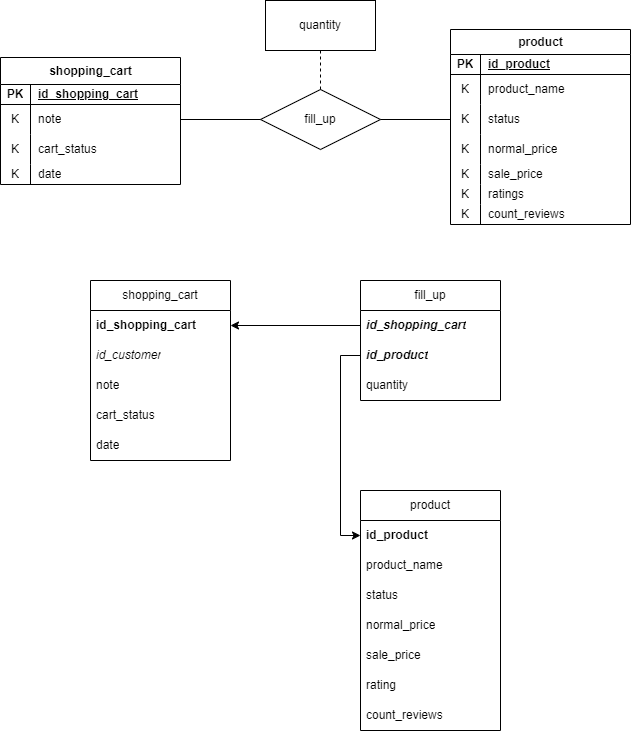

The diagram above was exported from draw.io. Its source (the exported page's mxGraphModel, read from the mxfile embedded in the PNG):
<mxGraphModel dx="1764" dy="807" grid="1" gridSize="10" guides="1" tooltips="1" connect="1" arrows="1" fold="1" page="1" pageScale="1" pageWidth="850" pageHeight="1100" math="0" shadow="0">
  <root>
    <mxCell id="0" />
    <mxCell id="1" parent="0" />
    <mxCell id="FPeEBGYG153X6k4h9gK7-1" value="product" style="shape=table;startSize=25;container=1;collapsible=1;childLayout=tableLayout;fixedRows=1;rowLines=0;fontStyle=1;align=center;resizeLast=1;html=1;" vertex="1" parent="1">
      <mxGeometry x="1070" y="459" width="180" height="195" as="geometry">
        <mxRectangle x="280" y="45" width="70" height="30" as="alternateBounds" />
      </mxGeometry>
    </mxCell>
    <mxCell id="FPeEBGYG153X6k4h9gK7-2" value="" style="shape=tableRow;horizontal=0;startSize=0;swimlaneHead=0;swimlaneBody=0;fillColor=none;collapsible=0;dropTarget=0;points=[[0,0.5],[1,0.5]];portConstraint=eastwest;top=0;left=0;right=0;bottom=1;" vertex="1" parent="FPeEBGYG153X6k4h9gK7-1">
      <mxGeometry y="25" width="180" height="20" as="geometry" />
    </mxCell>
    <mxCell id="FPeEBGYG153X6k4h9gK7-3" value="PK" style="shape=partialRectangle;connectable=0;fillColor=none;top=0;left=0;bottom=0;right=0;fontStyle=1;overflow=hidden;whiteSpace=wrap;html=1;" vertex="1" parent="FPeEBGYG153X6k4h9gK7-2">
      <mxGeometry width="30" height="20" as="geometry">
        <mxRectangle width="30" height="20" as="alternateBounds" />
      </mxGeometry>
    </mxCell>
    <mxCell id="FPeEBGYG153X6k4h9gK7-4" value="id_product" style="shape=partialRectangle;connectable=0;fillColor=none;top=0;left=0;bottom=0;right=0;align=left;spacingLeft=6;fontStyle=5;overflow=hidden;whiteSpace=wrap;html=1;" vertex="1" parent="FPeEBGYG153X6k4h9gK7-2">
      <mxGeometry x="30" width="150" height="20" as="geometry">
        <mxRectangle width="150" height="20" as="alternateBounds" />
      </mxGeometry>
    </mxCell>
    <mxCell id="FPeEBGYG153X6k4h9gK7-5" value="" style="shape=tableRow;horizontal=0;startSize=0;swimlaneHead=0;swimlaneBody=0;fillColor=none;collapsible=0;dropTarget=0;points=[[0,0.5],[1,0.5]];portConstraint=eastwest;top=0;left=0;right=0;bottom=0;" vertex="1" parent="FPeEBGYG153X6k4h9gK7-1">
      <mxGeometry y="45" width="180" height="30" as="geometry" />
    </mxCell>
    <mxCell id="FPeEBGYG153X6k4h9gK7-6" value="K" style="shape=partialRectangle;connectable=0;fillColor=none;top=0;left=0;bottom=0;right=0;editable=1;overflow=hidden;whiteSpace=wrap;html=1;" vertex="1" parent="FPeEBGYG153X6k4h9gK7-5">
      <mxGeometry width="30" height="30" as="geometry">
        <mxRectangle width="30" height="30" as="alternateBounds" />
      </mxGeometry>
    </mxCell>
    <mxCell id="FPeEBGYG153X6k4h9gK7-7" value="product_name" style="shape=partialRectangle;connectable=0;fillColor=none;top=0;left=0;bottom=0;right=0;align=left;spacingLeft=6;overflow=hidden;whiteSpace=wrap;html=1;" vertex="1" parent="FPeEBGYG153X6k4h9gK7-5">
      <mxGeometry x="30" width="150" height="30" as="geometry">
        <mxRectangle width="150" height="30" as="alternateBounds" />
      </mxGeometry>
    </mxCell>
    <mxCell id="FPeEBGYG153X6k4h9gK7-8" value="" style="shape=tableRow;horizontal=0;startSize=0;swimlaneHead=0;swimlaneBody=0;fillColor=none;collapsible=0;dropTarget=0;points=[[0,0.5],[1,0.5]];portConstraint=eastwest;top=0;left=0;right=0;bottom=0;" vertex="1" parent="FPeEBGYG153X6k4h9gK7-1">
      <mxGeometry y="75" width="180" height="30" as="geometry" />
    </mxCell>
    <mxCell id="FPeEBGYG153X6k4h9gK7-9" value="K" style="shape=partialRectangle;connectable=0;fillColor=none;top=0;left=0;bottom=0;right=0;editable=1;overflow=hidden;whiteSpace=wrap;html=1;" vertex="1" parent="FPeEBGYG153X6k4h9gK7-8">
      <mxGeometry width="30" height="30" as="geometry">
        <mxRectangle width="30" height="30" as="alternateBounds" />
      </mxGeometry>
    </mxCell>
    <mxCell id="FPeEBGYG153X6k4h9gK7-10" value="status" style="shape=partialRectangle;connectable=0;fillColor=none;top=0;left=0;bottom=0;right=0;align=left;spacingLeft=6;overflow=hidden;whiteSpace=wrap;html=1;" vertex="1" parent="FPeEBGYG153X6k4h9gK7-8">
      <mxGeometry x="30" width="150" height="30" as="geometry">
        <mxRectangle width="150" height="30" as="alternateBounds" />
      </mxGeometry>
    </mxCell>
    <mxCell id="FPeEBGYG153X6k4h9gK7-11" value="" style="shape=tableRow;horizontal=0;startSize=0;swimlaneHead=0;swimlaneBody=0;fillColor=none;collapsible=0;dropTarget=0;points=[[0,0.5],[1,0.5]];portConstraint=eastwest;top=0;left=0;right=0;bottom=0;" vertex="1" parent="FPeEBGYG153X6k4h9gK7-1">
      <mxGeometry y="105" width="180" height="30" as="geometry" />
    </mxCell>
    <mxCell id="FPeEBGYG153X6k4h9gK7-12" value="K" style="shape=partialRectangle;connectable=0;fillColor=none;top=0;left=0;bottom=0;right=0;editable=1;overflow=hidden;whiteSpace=wrap;html=1;" vertex="1" parent="FPeEBGYG153X6k4h9gK7-11">
      <mxGeometry width="30" height="30" as="geometry">
        <mxRectangle width="30" height="30" as="alternateBounds" />
      </mxGeometry>
    </mxCell>
    <mxCell id="FPeEBGYG153X6k4h9gK7-13" value="normal_price" style="shape=partialRectangle;connectable=0;fillColor=none;top=0;left=0;bottom=0;right=0;align=left;spacingLeft=6;overflow=hidden;whiteSpace=wrap;html=1;" vertex="1" parent="FPeEBGYG153X6k4h9gK7-11">
      <mxGeometry x="30" width="150" height="30" as="geometry">
        <mxRectangle width="150" height="30" as="alternateBounds" />
      </mxGeometry>
    </mxCell>
    <mxCell id="FPeEBGYG153X6k4h9gK7-14" value="" style="shape=tableRow;horizontal=0;startSize=0;swimlaneHead=0;swimlaneBody=0;fillColor=none;collapsible=0;dropTarget=0;points=[[0,0.5],[1,0.5]];portConstraint=eastwest;top=0;left=0;right=0;bottom=0;" vertex="1" parent="FPeEBGYG153X6k4h9gK7-1">
      <mxGeometry y="135" width="180" height="20" as="geometry" />
    </mxCell>
    <mxCell id="FPeEBGYG153X6k4h9gK7-15" value="K" style="shape=partialRectangle;connectable=0;fillColor=none;top=0;left=0;bottom=0;right=0;editable=1;overflow=hidden;whiteSpace=wrap;html=1;" vertex="1" parent="FPeEBGYG153X6k4h9gK7-14">
      <mxGeometry width="30" height="20" as="geometry">
        <mxRectangle width="30" height="20" as="alternateBounds" />
      </mxGeometry>
    </mxCell>
    <mxCell id="FPeEBGYG153X6k4h9gK7-16" value="sale_price" style="shape=partialRectangle;connectable=0;fillColor=none;top=0;left=0;bottom=0;right=0;align=left;spacingLeft=6;overflow=hidden;whiteSpace=wrap;html=1;" vertex="1" parent="FPeEBGYG153X6k4h9gK7-14">
      <mxGeometry x="30" width="150" height="20" as="geometry">
        <mxRectangle width="150" height="20" as="alternateBounds" />
      </mxGeometry>
    </mxCell>
    <mxCell id="FPeEBGYG153X6k4h9gK7-17" value="" style="shape=tableRow;horizontal=0;startSize=0;swimlaneHead=0;swimlaneBody=0;fillColor=none;collapsible=0;dropTarget=0;points=[[0,0.5],[1,0.5]];portConstraint=eastwest;top=0;left=0;right=0;bottom=0;" vertex="1" parent="FPeEBGYG153X6k4h9gK7-1">
      <mxGeometry y="155" width="180" height="20" as="geometry" />
    </mxCell>
    <mxCell id="FPeEBGYG153X6k4h9gK7-18" value="K" style="shape=partialRectangle;connectable=0;fillColor=none;top=0;left=0;bottom=0;right=0;editable=1;overflow=hidden;whiteSpace=wrap;html=1;" vertex="1" parent="FPeEBGYG153X6k4h9gK7-17">
      <mxGeometry width="30" height="20" as="geometry">
        <mxRectangle width="30" height="20" as="alternateBounds" />
      </mxGeometry>
    </mxCell>
    <mxCell id="FPeEBGYG153X6k4h9gK7-19" value="ratings" style="shape=partialRectangle;connectable=0;fillColor=none;top=0;left=0;bottom=0;right=0;align=left;spacingLeft=6;overflow=hidden;whiteSpace=wrap;html=1;" vertex="1" parent="FPeEBGYG153X6k4h9gK7-17">
      <mxGeometry x="30" width="150" height="20" as="geometry">
        <mxRectangle width="150" height="20" as="alternateBounds" />
      </mxGeometry>
    </mxCell>
    <mxCell id="FPeEBGYG153X6k4h9gK7-20" value="" style="shape=tableRow;horizontal=0;startSize=0;swimlaneHead=0;swimlaneBody=0;fillColor=none;collapsible=0;dropTarget=0;points=[[0,0.5],[1,0.5]];portConstraint=eastwest;top=0;left=0;right=0;bottom=0;" vertex="1" parent="FPeEBGYG153X6k4h9gK7-1">
      <mxGeometry y="175" width="180" height="20" as="geometry" />
    </mxCell>
    <mxCell id="FPeEBGYG153X6k4h9gK7-21" value="K" style="shape=partialRectangle;connectable=0;fillColor=none;top=0;left=0;bottom=0;right=0;editable=1;overflow=hidden;whiteSpace=wrap;html=1;" vertex="1" parent="FPeEBGYG153X6k4h9gK7-20">
      <mxGeometry width="30" height="20" as="geometry">
        <mxRectangle width="30" height="20" as="alternateBounds" />
      </mxGeometry>
    </mxCell>
    <mxCell id="FPeEBGYG153X6k4h9gK7-22" value="count_reviews" style="shape=partialRectangle;connectable=0;fillColor=none;top=0;left=0;bottom=0;right=0;align=left;spacingLeft=6;overflow=hidden;whiteSpace=wrap;html=1;" vertex="1" parent="FPeEBGYG153X6k4h9gK7-20">
      <mxGeometry x="30" width="150" height="20" as="geometry">
        <mxRectangle width="150" height="20" as="alternateBounds" />
      </mxGeometry>
    </mxCell>
    <mxCell id="FPeEBGYG153X6k4h9gK7-23" value="shopping_cart" style="shape=table;startSize=27;container=1;collapsible=1;childLayout=tableLayout;fixedRows=1;rowLines=0;fontStyle=1;align=center;resizeLast=1;html=1;" vertex="1" parent="1">
      <mxGeometry x="620" y="487" width="180" height="127" as="geometry">
        <mxRectangle x="280" y="45" width="70" height="30" as="alternateBounds" />
      </mxGeometry>
    </mxCell>
    <mxCell id="FPeEBGYG153X6k4h9gK7-24" value="" style="shape=tableRow;horizontal=0;startSize=0;swimlaneHead=0;swimlaneBody=0;fillColor=none;collapsible=0;dropTarget=0;points=[[0,0.5],[1,0.5]];portConstraint=eastwest;top=0;left=0;right=0;bottom=1;" vertex="1" parent="FPeEBGYG153X6k4h9gK7-23">
      <mxGeometry y="27" width="180" height="20" as="geometry" />
    </mxCell>
    <mxCell id="FPeEBGYG153X6k4h9gK7-25" value="PK" style="shape=partialRectangle;connectable=0;fillColor=none;top=0;left=0;bottom=0;right=0;fontStyle=1;overflow=hidden;whiteSpace=wrap;html=1;" vertex="1" parent="FPeEBGYG153X6k4h9gK7-24">
      <mxGeometry width="30" height="20" as="geometry">
        <mxRectangle width="30" height="20" as="alternateBounds" />
      </mxGeometry>
    </mxCell>
    <mxCell id="FPeEBGYG153X6k4h9gK7-26" value="id_shopping_cart" style="shape=partialRectangle;connectable=0;fillColor=none;top=0;left=0;bottom=0;right=0;align=left;spacingLeft=6;fontStyle=5;overflow=hidden;whiteSpace=wrap;html=1;" vertex="1" parent="FPeEBGYG153X6k4h9gK7-24">
      <mxGeometry x="30" width="150" height="20" as="geometry">
        <mxRectangle width="150" height="20" as="alternateBounds" />
      </mxGeometry>
    </mxCell>
    <mxCell id="FPeEBGYG153X6k4h9gK7-27" value="" style="shape=tableRow;horizontal=0;startSize=0;swimlaneHead=0;swimlaneBody=0;fillColor=none;collapsible=0;dropTarget=0;points=[[0,0.5],[1,0.5]];portConstraint=eastwest;top=0;left=0;right=0;bottom=0;" vertex="1" parent="FPeEBGYG153X6k4h9gK7-23">
      <mxGeometry y="47" width="180" height="30" as="geometry" />
    </mxCell>
    <mxCell id="FPeEBGYG153X6k4h9gK7-28" value="K" style="shape=partialRectangle;connectable=0;fillColor=none;top=0;left=0;bottom=0;right=0;editable=1;overflow=hidden;whiteSpace=wrap;html=1;" vertex="1" parent="FPeEBGYG153X6k4h9gK7-27">
      <mxGeometry width="30" height="30" as="geometry">
        <mxRectangle width="30" height="30" as="alternateBounds" />
      </mxGeometry>
    </mxCell>
    <mxCell id="FPeEBGYG153X6k4h9gK7-29" value="note" style="shape=partialRectangle;connectable=0;fillColor=none;top=0;left=0;bottom=0;right=0;align=left;spacingLeft=6;overflow=hidden;whiteSpace=wrap;html=1;" vertex="1" parent="FPeEBGYG153X6k4h9gK7-27">
      <mxGeometry x="30" width="150" height="30" as="geometry">
        <mxRectangle width="150" height="30" as="alternateBounds" />
      </mxGeometry>
    </mxCell>
    <mxCell id="FPeEBGYG153X6k4h9gK7-30" value="" style="shape=tableRow;horizontal=0;startSize=0;swimlaneHead=0;swimlaneBody=0;fillColor=none;collapsible=0;dropTarget=0;points=[[0,0.5],[1,0.5]];portConstraint=eastwest;top=0;left=0;right=0;bottom=0;" vertex="1" parent="FPeEBGYG153X6k4h9gK7-23">
      <mxGeometry y="77" width="180" height="30" as="geometry" />
    </mxCell>
    <mxCell id="FPeEBGYG153X6k4h9gK7-31" value="K" style="shape=partialRectangle;connectable=0;fillColor=none;top=0;left=0;bottom=0;right=0;editable=1;overflow=hidden;whiteSpace=wrap;html=1;" vertex="1" parent="FPeEBGYG153X6k4h9gK7-30">
      <mxGeometry width="30" height="30" as="geometry">
        <mxRectangle width="30" height="30" as="alternateBounds" />
      </mxGeometry>
    </mxCell>
    <mxCell id="FPeEBGYG153X6k4h9gK7-32" value="cart_status" style="shape=partialRectangle;connectable=0;fillColor=none;top=0;left=0;bottom=0;right=0;align=left;spacingLeft=6;overflow=hidden;whiteSpace=wrap;html=1;" vertex="1" parent="FPeEBGYG153X6k4h9gK7-30">
      <mxGeometry x="30" width="150" height="30" as="geometry">
        <mxRectangle width="150" height="30" as="alternateBounds" />
      </mxGeometry>
    </mxCell>
    <mxCell id="FPeEBGYG153X6k4h9gK7-33" value="" style="shape=tableRow;horizontal=0;startSize=0;swimlaneHead=0;swimlaneBody=0;fillColor=none;collapsible=0;dropTarget=0;points=[[0,0.5],[1,0.5]];portConstraint=eastwest;top=0;left=0;right=0;bottom=0;" vertex="1" parent="FPeEBGYG153X6k4h9gK7-23">
      <mxGeometry y="107" width="180" height="20" as="geometry" />
    </mxCell>
    <mxCell id="FPeEBGYG153X6k4h9gK7-34" value="K" style="shape=partialRectangle;connectable=0;fillColor=none;top=0;left=0;bottom=0;right=0;editable=1;overflow=hidden;whiteSpace=wrap;html=1;" vertex="1" parent="FPeEBGYG153X6k4h9gK7-33">
      <mxGeometry width="30" height="20" as="geometry">
        <mxRectangle width="30" height="20" as="alternateBounds" />
      </mxGeometry>
    </mxCell>
    <mxCell id="FPeEBGYG153X6k4h9gK7-35" value="date" style="shape=partialRectangle;connectable=0;fillColor=none;top=0;left=0;bottom=0;right=0;align=left;spacingLeft=6;overflow=hidden;whiteSpace=wrap;html=1;" vertex="1" parent="FPeEBGYG153X6k4h9gK7-33">
      <mxGeometry x="30" width="150" height="20" as="geometry">
        <mxRectangle width="150" height="20" as="alternateBounds" />
      </mxGeometry>
    </mxCell>
    <mxCell id="FPeEBGYG153X6k4h9gK7-36" value="fill_up" style="shape=rhombus;perimeter=rhombusPerimeter;whiteSpace=wrap;html=1;align=center;" vertex="1" parent="1">
      <mxGeometry x="880" y="519" width="120" height="60" as="geometry" />
    </mxCell>
    <mxCell id="FPeEBGYG153X6k4h9gK7-37" value="" style="endArrow=none;html=1;rounded=0;entryX=1;entryY=0.5;entryDx=0;entryDy=0;" edge="1" parent="1" source="FPeEBGYG153X6k4h9gK7-36" target="FPeEBGYG153X6k4h9gK7-27">
      <mxGeometry width="50" height="50" relative="1" as="geometry">
        <mxPoint x="840" y="500" as="sourcePoint" />
        <mxPoint x="890" y="450" as="targetPoint" />
      </mxGeometry>
    </mxCell>
    <mxCell id="FPeEBGYG153X6k4h9gK7-38" value="" style="endArrow=none;html=1;rounded=0;exitX=1;exitY=0.5;exitDx=0;exitDy=0;entryX=0;entryY=0.5;entryDx=0;entryDy=0;" edge="1" parent="1" source="FPeEBGYG153X6k4h9gK7-36" target="FPeEBGYG153X6k4h9gK7-8">
      <mxGeometry width="50" height="50" relative="1" as="geometry">
        <mxPoint x="970" y="500" as="sourcePoint" />
        <mxPoint x="1020" y="450" as="targetPoint" />
      </mxGeometry>
    </mxCell>
    <mxCell id="FPeEBGYG153X6k4h9gK7-39" value="quantity" style="rounded=0;whiteSpace=wrap;html=1;" vertex="1" parent="1">
      <mxGeometry x="885" y="430" width="110" height="50" as="geometry" />
    </mxCell>
    <mxCell id="FPeEBGYG153X6k4h9gK7-40" value="" style="endArrow=none;dashed=1;html=1;rounded=0;exitX=0.5;exitY=0;exitDx=0;exitDy=0;entryX=0.5;entryY=1;entryDx=0;entryDy=0;" edge="1" parent="1" source="FPeEBGYG153X6k4h9gK7-36" target="FPeEBGYG153X6k4h9gK7-39">
      <mxGeometry width="50" height="50" relative="1" as="geometry">
        <mxPoint x="1060" y="430" as="sourcePoint" />
        <mxPoint x="1110" y="380" as="targetPoint" />
      </mxGeometry>
    </mxCell>
    <mxCell id="9MIvAIHhIn2zKEB8MJ-n-1" value="shopping_cart" style="swimlane;fontStyle=0;childLayout=stackLayout;horizontal=1;startSize=30;horizontalStack=0;resizeParent=1;resizeParentMax=0;resizeLast=0;collapsible=1;marginBottom=0;whiteSpace=wrap;html=1;" vertex="1" parent="1">
      <mxGeometry x="710" y="710" width="140" height="180" as="geometry" />
    </mxCell>
    <mxCell id="9MIvAIHhIn2zKEB8MJ-n-2" value="&lt;b&gt;id_shopping_cart&lt;/b&gt;" style="text;strokeColor=none;fillColor=none;align=left;verticalAlign=middle;spacingLeft=4;spacingRight=4;overflow=hidden;points=[[0,0.5],[1,0.5]];portConstraint=eastwest;rotatable=0;whiteSpace=wrap;html=1;" vertex="1" parent="9MIvAIHhIn2zKEB8MJ-n-1">
      <mxGeometry y="30" width="140" height="30" as="geometry" />
    </mxCell>
    <mxCell id="9MIvAIHhIn2zKEB8MJ-n-3" value="&lt;i&gt;id_customer&lt;/i&gt;" style="text;strokeColor=none;fillColor=none;align=left;verticalAlign=middle;spacingLeft=4;spacingRight=4;overflow=hidden;points=[[0,0.5],[1,0.5]];portConstraint=eastwest;rotatable=0;whiteSpace=wrap;html=1;" vertex="1" parent="9MIvAIHhIn2zKEB8MJ-n-1">
      <mxGeometry y="60" width="140" height="30" as="geometry" />
    </mxCell>
    <mxCell id="9MIvAIHhIn2zKEB8MJ-n-4" value="note" style="text;strokeColor=none;fillColor=none;align=left;verticalAlign=middle;spacingLeft=4;spacingRight=4;overflow=hidden;points=[[0,0.5],[1,0.5]];portConstraint=eastwest;rotatable=0;whiteSpace=wrap;html=1;" vertex="1" parent="9MIvAIHhIn2zKEB8MJ-n-1">
      <mxGeometry y="90" width="140" height="30" as="geometry" />
    </mxCell>
    <mxCell id="9MIvAIHhIn2zKEB8MJ-n-5" value="cart_status" style="text;strokeColor=none;fillColor=none;align=left;verticalAlign=middle;spacingLeft=4;spacingRight=4;overflow=hidden;points=[[0,0.5],[1,0.5]];portConstraint=eastwest;rotatable=0;whiteSpace=wrap;html=1;" vertex="1" parent="9MIvAIHhIn2zKEB8MJ-n-1">
      <mxGeometry y="120" width="140" height="30" as="geometry" />
    </mxCell>
    <mxCell id="9MIvAIHhIn2zKEB8MJ-n-6" value="date" style="text;strokeColor=none;fillColor=none;align=left;verticalAlign=middle;spacingLeft=4;spacingRight=4;overflow=hidden;points=[[0,0.5],[1,0.5]];portConstraint=eastwest;rotatable=0;whiteSpace=wrap;html=1;" vertex="1" parent="9MIvAIHhIn2zKEB8MJ-n-1">
      <mxGeometry y="150" width="140" height="30" as="geometry" />
    </mxCell>
    <mxCell id="9MIvAIHhIn2zKEB8MJ-n-7" value="fill_up" style="swimlane;fontStyle=0;childLayout=stackLayout;horizontal=1;startSize=30;horizontalStack=0;resizeParent=1;resizeParentMax=0;resizeLast=0;collapsible=1;marginBottom=0;whiteSpace=wrap;html=1;" vertex="1" parent="1">
      <mxGeometry x="980" y="710" width="140" height="120" as="geometry" />
    </mxCell>
    <mxCell id="9MIvAIHhIn2zKEB8MJ-n-8" value="&lt;i style=&quot;&quot;&gt;&lt;b&gt;id_shopping_cart&lt;/b&gt;&lt;/i&gt;" style="text;strokeColor=none;fillColor=none;align=left;verticalAlign=middle;spacingLeft=4;spacingRight=4;overflow=hidden;points=[[0,0.5],[1,0.5]];portConstraint=eastwest;rotatable=0;whiteSpace=wrap;html=1;" vertex="1" parent="9MIvAIHhIn2zKEB8MJ-n-7">
      <mxGeometry y="30" width="140" height="30" as="geometry" />
    </mxCell>
    <mxCell id="9MIvAIHhIn2zKEB8MJ-n-9" value="&lt;i style=&quot;&quot;&gt;&lt;b&gt;id_product&lt;/b&gt;&lt;/i&gt;" style="text;strokeColor=none;fillColor=none;align=left;verticalAlign=middle;spacingLeft=4;spacingRight=4;overflow=hidden;points=[[0,0.5],[1,0.5]];portConstraint=eastwest;rotatable=0;whiteSpace=wrap;html=1;" vertex="1" parent="9MIvAIHhIn2zKEB8MJ-n-7">
      <mxGeometry y="60" width="140" height="30" as="geometry" />
    </mxCell>
    <mxCell id="9MIvAIHhIn2zKEB8MJ-n-10" value="quantity" style="text;strokeColor=none;fillColor=none;align=left;verticalAlign=middle;spacingLeft=4;spacingRight=4;overflow=hidden;points=[[0,0.5],[1,0.5]];portConstraint=eastwest;rotatable=0;whiteSpace=wrap;html=1;" vertex="1" parent="9MIvAIHhIn2zKEB8MJ-n-7">
      <mxGeometry y="90" width="140" height="30" as="geometry" />
    </mxCell>
    <mxCell id="9MIvAIHhIn2zKEB8MJ-n-11" style="edgeStyle=orthogonalEdgeStyle;rounded=0;orthogonalLoop=1;jettySize=auto;html=1;exitX=0;exitY=0.5;exitDx=0;exitDy=0;entryX=1;entryY=0.5;entryDx=0;entryDy=0;" edge="1" parent="1" source="9MIvAIHhIn2zKEB8MJ-n-8" target="9MIvAIHhIn2zKEB8MJ-n-2">
      <mxGeometry relative="1" as="geometry" />
    </mxCell>
    <mxCell id="9MIvAIHhIn2zKEB8MJ-n-12" value="product" style="swimlane;fontStyle=0;childLayout=stackLayout;horizontal=1;startSize=30;horizontalStack=0;resizeParent=1;resizeParentMax=0;resizeLast=0;collapsible=1;marginBottom=0;whiteSpace=wrap;html=1;" vertex="1" parent="1">
      <mxGeometry x="980" y="920" width="140" height="240" as="geometry" />
    </mxCell>
    <mxCell id="9MIvAIHhIn2zKEB8MJ-n-13" value="&lt;b&gt;id_product&lt;/b&gt;" style="text;strokeColor=none;fillColor=none;align=left;verticalAlign=middle;spacingLeft=4;spacingRight=4;overflow=hidden;points=[[0,0.5],[1,0.5]];portConstraint=eastwest;rotatable=0;whiteSpace=wrap;html=1;" vertex="1" parent="9MIvAIHhIn2zKEB8MJ-n-12">
      <mxGeometry y="30" width="140" height="30" as="geometry" />
    </mxCell>
    <mxCell id="9MIvAIHhIn2zKEB8MJ-n-14" value="product_name" style="text;strokeColor=none;fillColor=none;align=left;verticalAlign=middle;spacingLeft=4;spacingRight=4;overflow=hidden;points=[[0,0.5],[1,0.5]];portConstraint=eastwest;rotatable=0;whiteSpace=wrap;html=1;" vertex="1" parent="9MIvAIHhIn2zKEB8MJ-n-12">
      <mxGeometry y="60" width="140" height="30" as="geometry" />
    </mxCell>
    <mxCell id="9MIvAIHhIn2zKEB8MJ-n-15" value="status" style="text;strokeColor=none;fillColor=none;align=left;verticalAlign=middle;spacingLeft=4;spacingRight=4;overflow=hidden;points=[[0,0.5],[1,0.5]];portConstraint=eastwest;rotatable=0;whiteSpace=wrap;html=1;" vertex="1" parent="9MIvAIHhIn2zKEB8MJ-n-12">
      <mxGeometry y="90" width="140" height="30" as="geometry" />
    </mxCell>
    <mxCell id="9MIvAIHhIn2zKEB8MJ-n-16" value="normal_price" style="text;strokeColor=none;fillColor=none;align=left;verticalAlign=middle;spacingLeft=4;spacingRight=4;overflow=hidden;points=[[0,0.5],[1,0.5]];portConstraint=eastwest;rotatable=0;whiteSpace=wrap;html=1;" vertex="1" parent="9MIvAIHhIn2zKEB8MJ-n-12">
      <mxGeometry y="120" width="140" height="30" as="geometry" />
    </mxCell>
    <mxCell id="9MIvAIHhIn2zKEB8MJ-n-17" value="sale_price" style="text;strokeColor=none;fillColor=none;align=left;verticalAlign=middle;spacingLeft=4;spacingRight=4;overflow=hidden;points=[[0,0.5],[1,0.5]];portConstraint=eastwest;rotatable=0;whiteSpace=wrap;html=1;" vertex="1" parent="9MIvAIHhIn2zKEB8MJ-n-12">
      <mxGeometry y="150" width="140" height="30" as="geometry" />
    </mxCell>
    <mxCell id="9MIvAIHhIn2zKEB8MJ-n-18" value="rating" style="text;strokeColor=none;fillColor=none;align=left;verticalAlign=middle;spacingLeft=4;spacingRight=4;overflow=hidden;points=[[0,0.5],[1,0.5]];portConstraint=eastwest;rotatable=0;whiteSpace=wrap;html=1;" vertex="1" parent="9MIvAIHhIn2zKEB8MJ-n-12">
      <mxGeometry y="180" width="140" height="30" as="geometry" />
    </mxCell>
    <mxCell id="9MIvAIHhIn2zKEB8MJ-n-19" value="count_reviews" style="text;strokeColor=none;fillColor=none;align=left;verticalAlign=middle;spacingLeft=4;spacingRight=4;overflow=hidden;points=[[0,0.5],[1,0.5]];portConstraint=eastwest;rotatable=0;whiteSpace=wrap;html=1;" vertex="1" parent="9MIvAIHhIn2zKEB8MJ-n-12">
      <mxGeometry y="210" width="140" height="30" as="geometry" />
    </mxCell>
    <mxCell id="9MIvAIHhIn2zKEB8MJ-n-20" style="edgeStyle=orthogonalEdgeStyle;rounded=0;orthogonalLoop=1;jettySize=auto;html=1;exitX=0;exitY=0.5;exitDx=0;exitDy=0;entryX=0;entryY=0.5;entryDx=0;entryDy=0;" edge="1" parent="1" source="9MIvAIHhIn2zKEB8MJ-n-9" target="9MIvAIHhIn2zKEB8MJ-n-13">
      <mxGeometry relative="1" as="geometry" />
    </mxCell>
  </root>
</mxGraphModel>